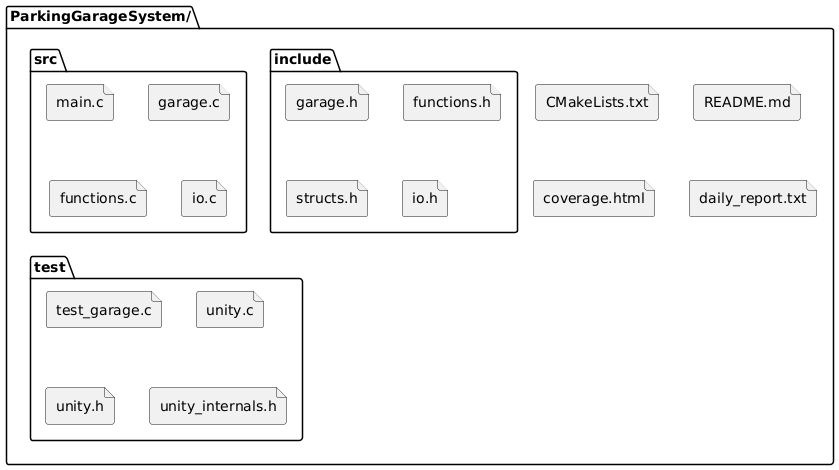

The diagram above was rendered by PlantUML. Its source (embedded in the PNG):
@startuml
package "ParkingGarageSystem/" {
    folder "src" {
        file "main.c"
        file "garage.c"
        file "functions.c"
        file "io.c"
    }

    folder "include" {
        file "garage.h"
        file "functions.h"
        file "structs.h"
        file "io.h"
    }

    folder "test" {
        file "test_garage.c"
        file "unity.c"
        file "unity.h"
        file "unity_internals.h"
    }

    file "CMakeLists.txt"
    file "README.md"
    file "coverage.html"
    file "daily_report.txt"
}
@enduml